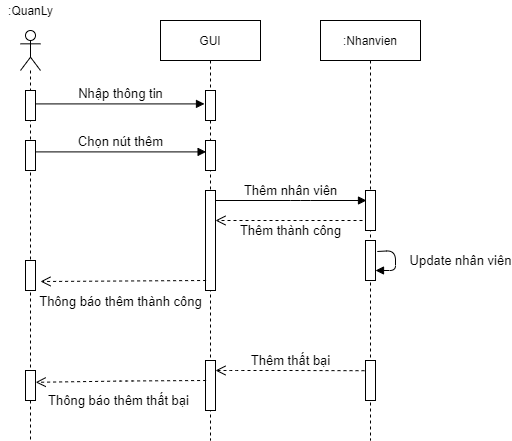

The diagram above was exported from draw.io. Its source (the exported page's mxGraphModel, read from the mxfile embedded in the PNG):
<mxGraphModel dx="1038" dy="5167" grid="1" gridSize="10" guides="1" tooltips="1" connect="1" arrows="1" fold="1" page="1" pageScale="1" pageWidth="827" pageHeight="1169" math="0" shadow="0">
  <root>
    <mxCell id="Vv9vvsV0Hfy3x4aOA8It-0" />
    <mxCell id="Vv9vvsV0Hfy3x4aOA8It-1" parent="Vv9vvsV0Hfy3x4aOA8It-0" />
    <mxCell id="2YG3dDB9vvj0-_0qCvCR-0" value="" style="shape=umlLifeline;participant=umlActor;perimeter=lifelinePerimeter;whiteSpace=wrap;html=1;container=1;collapsible=0;recursiveResize=0;verticalAlign=top;spacingTop=36;outlineConnect=0;size=40;" parent="Vv9vvsV0Hfy3x4aOA8It-1" vertex="1">
      <mxGeometry x="180" y="-4560" width="20" height="410" as="geometry" />
    </mxCell>
    <mxCell id="2YG3dDB9vvj0-_0qCvCR-1" value="" style="html=1;points=[];perimeter=orthogonalPerimeter;" parent="2YG3dDB9vvj0-_0qCvCR-0" vertex="1">
      <mxGeometry x="5" y="60" width="10" height="30" as="geometry" />
    </mxCell>
    <mxCell id="2YG3dDB9vvj0-_0qCvCR-2" value="" style="html=1;points=[];perimeter=orthogonalPerimeter;" parent="2YG3dDB9vvj0-_0qCvCR-0" vertex="1">
      <mxGeometry x="5" y="110" width="10" height="30" as="geometry" />
    </mxCell>
    <mxCell id="2YG3dDB9vvj0-_0qCvCR-3" value="" style="html=1;points=[];perimeter=orthogonalPerimeter;" parent="2YG3dDB9vvj0-_0qCvCR-0" vertex="1">
      <mxGeometry x="5" y="230" width="10" height="30" as="geometry" />
    </mxCell>
    <mxCell id="2YG3dDB9vvj0-_0qCvCR-4" value="" style="html=1;points=[];perimeter=orthogonalPerimeter;" parent="2YG3dDB9vvj0-_0qCvCR-0" vertex="1">
      <mxGeometry x="5" y="340" width="10" height="30" as="geometry" />
    </mxCell>
    <mxCell id="2YG3dDB9vvj0-_0qCvCR-5" value=":QuanLy" style="text;html=1;resizable=0;autosize=1;align=center;verticalAlign=middle;points=[];fillColor=none;strokeColor=none;rounded=0;" parent="Vv9vvsV0Hfy3x4aOA8It-1" vertex="1">
      <mxGeometry x="160" y="-4590" width="60" height="20" as="geometry" />
    </mxCell>
    <mxCell id="2YG3dDB9vvj0-_0qCvCR-6" value="&lt;font style=&quot;font-size: 13px&quot;&gt;Nhập thông tin&lt;/font&gt;" style="html=1;verticalAlign=bottom;endArrow=block;entryX=-0.1;entryY=0.447;entryDx=0;entryDy=0;entryPerimeter=0;" parent="Vv9vvsV0Hfy3x4aOA8It-1" source="2YG3dDB9vvj0-_0qCvCR-1" target="2YG3dDB9vvj0-_0qCvCR-9" edge="1">
      <mxGeometry x="0.0059" width="80" relative="1" as="geometry">
        <mxPoint x="200" y="-4390" as="sourcePoint" />
        <mxPoint x="361.79999999999995" y="-4386.59" as="targetPoint" />
        <mxPoint as="offset" />
      </mxGeometry>
    </mxCell>
    <mxCell id="2YG3dDB9vvj0-_0qCvCR-7" value="&lt;font style=&quot;font-size: 13px&quot;&gt;Chọn nút thêm&lt;br&gt;&lt;/font&gt;" style="html=1;verticalAlign=bottom;endArrow=block;entryX=0.06;entryY=0.38;entryDx=0;entryDy=0;entryPerimeter=0;exitX=1.02;exitY=0.38;exitDx=0;exitDy=0;exitPerimeter=0;" parent="Vv9vvsV0Hfy3x4aOA8It-1" source="2YG3dDB9vvj0-_0qCvCR-2" target="2YG3dDB9vvj0-_0qCvCR-10" edge="1">
      <mxGeometry x="-0.0047" width="80" relative="1" as="geometry">
        <mxPoint x="190" y="-4340" as="sourcePoint" />
        <mxPoint x="361" y="-4338.6" as="targetPoint" />
        <mxPoint as="offset" />
      </mxGeometry>
    </mxCell>
    <mxCell id="2YG3dDB9vvj0-_0qCvCR-8" value="GUI" style="shape=umlLifeline;perimeter=lifelinePerimeter;whiteSpace=wrap;html=1;container=1;collapsible=0;recursiveResize=0;outlineConnect=0;" parent="Vv9vvsV0Hfy3x4aOA8It-1" vertex="1">
      <mxGeometry x="320" y="-4570" width="100" height="420" as="geometry" />
    </mxCell>
    <mxCell id="2YG3dDB9vvj0-_0qCvCR-9" value="" style="html=1;points=[];perimeter=orthogonalPerimeter;" parent="2YG3dDB9vvj0-_0qCvCR-8" vertex="1">
      <mxGeometry x="45" y="70" width="10" height="30" as="geometry" />
    </mxCell>
    <mxCell id="2YG3dDB9vvj0-_0qCvCR-10" value="" style="html=1;points=[];perimeter=orthogonalPerimeter;" parent="2YG3dDB9vvj0-_0qCvCR-8" vertex="1">
      <mxGeometry x="45" y="120" width="10" height="30" as="geometry" />
    </mxCell>
    <mxCell id="2YG3dDB9vvj0-_0qCvCR-11" value="" style="html=1;points=[];perimeter=orthogonalPerimeter;" parent="2YG3dDB9vvj0-_0qCvCR-8" vertex="1">
      <mxGeometry x="45" y="170" width="10" height="100" as="geometry" />
    </mxCell>
    <mxCell id="2YG3dDB9vvj0-_0qCvCR-12" value="" style="html=1;points=[];perimeter=orthogonalPerimeter;" parent="2YG3dDB9vvj0-_0qCvCR-8" vertex="1">
      <mxGeometry x="45" y="340" width="10" height="50" as="geometry" />
    </mxCell>
    <mxCell id="2YG3dDB9vvj0-_0qCvCR-13" value=":Nhanvien" style="shape=umlLifeline;perimeter=lifelinePerimeter;whiteSpace=wrap;html=1;container=1;collapsible=0;recursiveResize=0;outlineConnect=0;" parent="Vv9vvsV0Hfy3x4aOA8It-1" vertex="1">
      <mxGeometry x="480" y="-4570" width="100" height="420" as="geometry" />
    </mxCell>
    <mxCell id="2YG3dDB9vvj0-_0qCvCR-14" value="" style="html=1;points=[];perimeter=orthogonalPerimeter;" parent="2YG3dDB9vvj0-_0qCvCR-13" vertex="1">
      <mxGeometry x="45" y="170" width="10" height="40" as="geometry" />
    </mxCell>
    <mxCell id="2YG3dDB9vvj0-_0qCvCR-15" value="" style="html=1;points=[];perimeter=orthogonalPerimeter;" parent="2YG3dDB9vvj0-_0qCvCR-13" vertex="1">
      <mxGeometry x="45" y="220" width="10" height="40" as="geometry" />
    </mxCell>
    <mxCell id="2YG3dDB9vvj0-_0qCvCR-16" value="&lt;font style=&quot;font-size: 13px&quot;&gt;Update nhân viên&lt;/font&gt;" style="html=1;verticalAlign=bottom;endArrow=block;exitX=1.18;exitY=0.275;exitDx=0;exitDy=0;exitPerimeter=0;" parent="2YG3dDB9vvj0-_0qCvCR-13" source="2YG3dDB9vvj0-_0qCvCR-15" target="2YG3dDB9vvj0-_0qCvCR-15" edge="1">
      <mxGeometry x="0.313" y="-65" width="80" relative="1" as="geometry">
        <mxPoint x="130" y="250" as="sourcePoint" />
        <mxPoint x="170" y="300" as="targetPoint" />
        <mxPoint x="65" y="65" as="offset" />
      </mxGeometry>
    </mxCell>
    <mxCell id="2YG3dDB9vvj0-_0qCvCR-17" value="" style="html=1;points=[];perimeter=orthogonalPerimeter;" parent="2YG3dDB9vvj0-_0qCvCR-13" vertex="1">
      <mxGeometry x="45" y="340" width="10" height="40" as="geometry" />
    </mxCell>
    <mxCell id="2YG3dDB9vvj0-_0qCvCR-18" value="&lt;font style=&quot;font-size: 13px&quot;&gt;Thêm nhân viên&lt;br&gt;&lt;/font&gt;" style="html=1;verticalAlign=bottom;endArrow=block;" parent="Vv9vvsV0Hfy3x4aOA8It-1" source="2YG3dDB9vvj0-_0qCvCR-11" edge="1">
      <mxGeometry x="-0.0047" width="80" relative="1" as="geometry">
        <mxPoint x="400.00000000000006" y="-4390" as="sourcePoint" />
        <mxPoint x="526" y="-4390" as="targetPoint" />
        <mxPoint as="offset" />
        <Array as="points">
          <mxPoint x="460" y="-4390" />
        </Array>
      </mxGeometry>
    </mxCell>
    <mxCell id="2YG3dDB9vvj0-_0qCvCR-19" value="&lt;font style=&quot;font-size: 13px&quot;&gt;Thêm thành công&lt;/font&gt;" style="html=1;verticalAlign=bottom;endArrow=open;dashed=1;endSize=8;" parent="Vv9vvsV0Hfy3x4aOA8It-1" target="2YG3dDB9vvj0-_0qCvCR-11" edge="1">
      <mxGeometry x="-0.0204" y="20" relative="1" as="geometry">
        <mxPoint x="522" y="-4370" as="sourcePoint" />
        <mxPoint x="450" y="-4280" as="targetPoint" />
        <Array as="points">
          <mxPoint x="450" y="-4370" />
        </Array>
        <mxPoint as="offset" />
      </mxGeometry>
    </mxCell>
    <mxCell id="2YG3dDB9vvj0-_0qCvCR-20" value="&lt;font style=&quot;font-size: 13px&quot;&gt;Thêm thất bại&lt;/font&gt;" style="html=1;verticalAlign=bottom;endArrow=open;dashed=1;endSize=8;exitX=-0.1;exitY=0.255;exitDx=0;exitDy=0;exitPerimeter=0;" parent="Vv9vvsV0Hfy3x4aOA8It-1" source="2YG3dDB9vvj0-_0qCvCR-17" target="2YG3dDB9vvj0-_0qCvCR-12" edge="1">
      <mxGeometry x="-0.0107" relative="1" as="geometry">
        <mxPoint x="467" y="-4240" as="sourcePoint" />
        <mxPoint x="320" y="-4240" as="targetPoint" />
        <Array as="points">
          <mxPoint x="450" y="-4220" />
          <mxPoint x="395" y="-4220" />
        </Array>
        <mxPoint as="offset" />
      </mxGeometry>
    </mxCell>
    <mxCell id="2YG3dDB9vvj0-_0qCvCR-21" value="&lt;font style=&quot;font-size: 13px&quot;&gt;Thông báo thêm thành công&lt;/font&gt;" style="html=1;verticalAlign=bottom;endArrow=open;dashed=1;endSize=8;exitX=0.06;exitY=0.3;exitDx=0;exitDy=0;exitPerimeter=0;" parent="Vv9vvsV0Hfy3x4aOA8It-1" edge="1">
      <mxGeometry x="0.036" y="30" relative="1" as="geometry">
        <mxPoint x="365.5999999999999" y="-4310" as="sourcePoint" />
        <mxPoint x="200" y="-4309" as="targetPoint" />
        <Array as="points" />
        <mxPoint as="offset" />
      </mxGeometry>
    </mxCell>
    <mxCell id="2YG3dDB9vvj0-_0qCvCR-22" value="&lt;font style=&quot;font-size: 13px&quot;&gt;Thông báo thêm thất bại&lt;/font&gt;" style="html=1;verticalAlign=bottom;endArrow=open;dashed=1;endSize=8;exitX=0.06;exitY=0.3;exitDx=0;exitDy=0;exitPerimeter=0;entryX=1.02;entryY=0.393;entryDx=0;entryDy=0;entryPerimeter=0;" parent="Vv9vvsV0Hfy3x4aOA8It-1" target="2YG3dDB9vvj0-_0qCvCR-4" edge="1">
      <mxGeometry x="0.0359" y="29" relative="1" as="geometry">
        <mxPoint x="365.5999999999999" y="-4210" as="sourcePoint" />
        <mxPoint x="200" y="-4209" as="targetPoint" />
        <Array as="points">
          <mxPoint x="285" y="-4209.5" />
        </Array>
        <mxPoint as="offset" />
      </mxGeometry>
    </mxCell>
  </root>
</mxGraphModel>